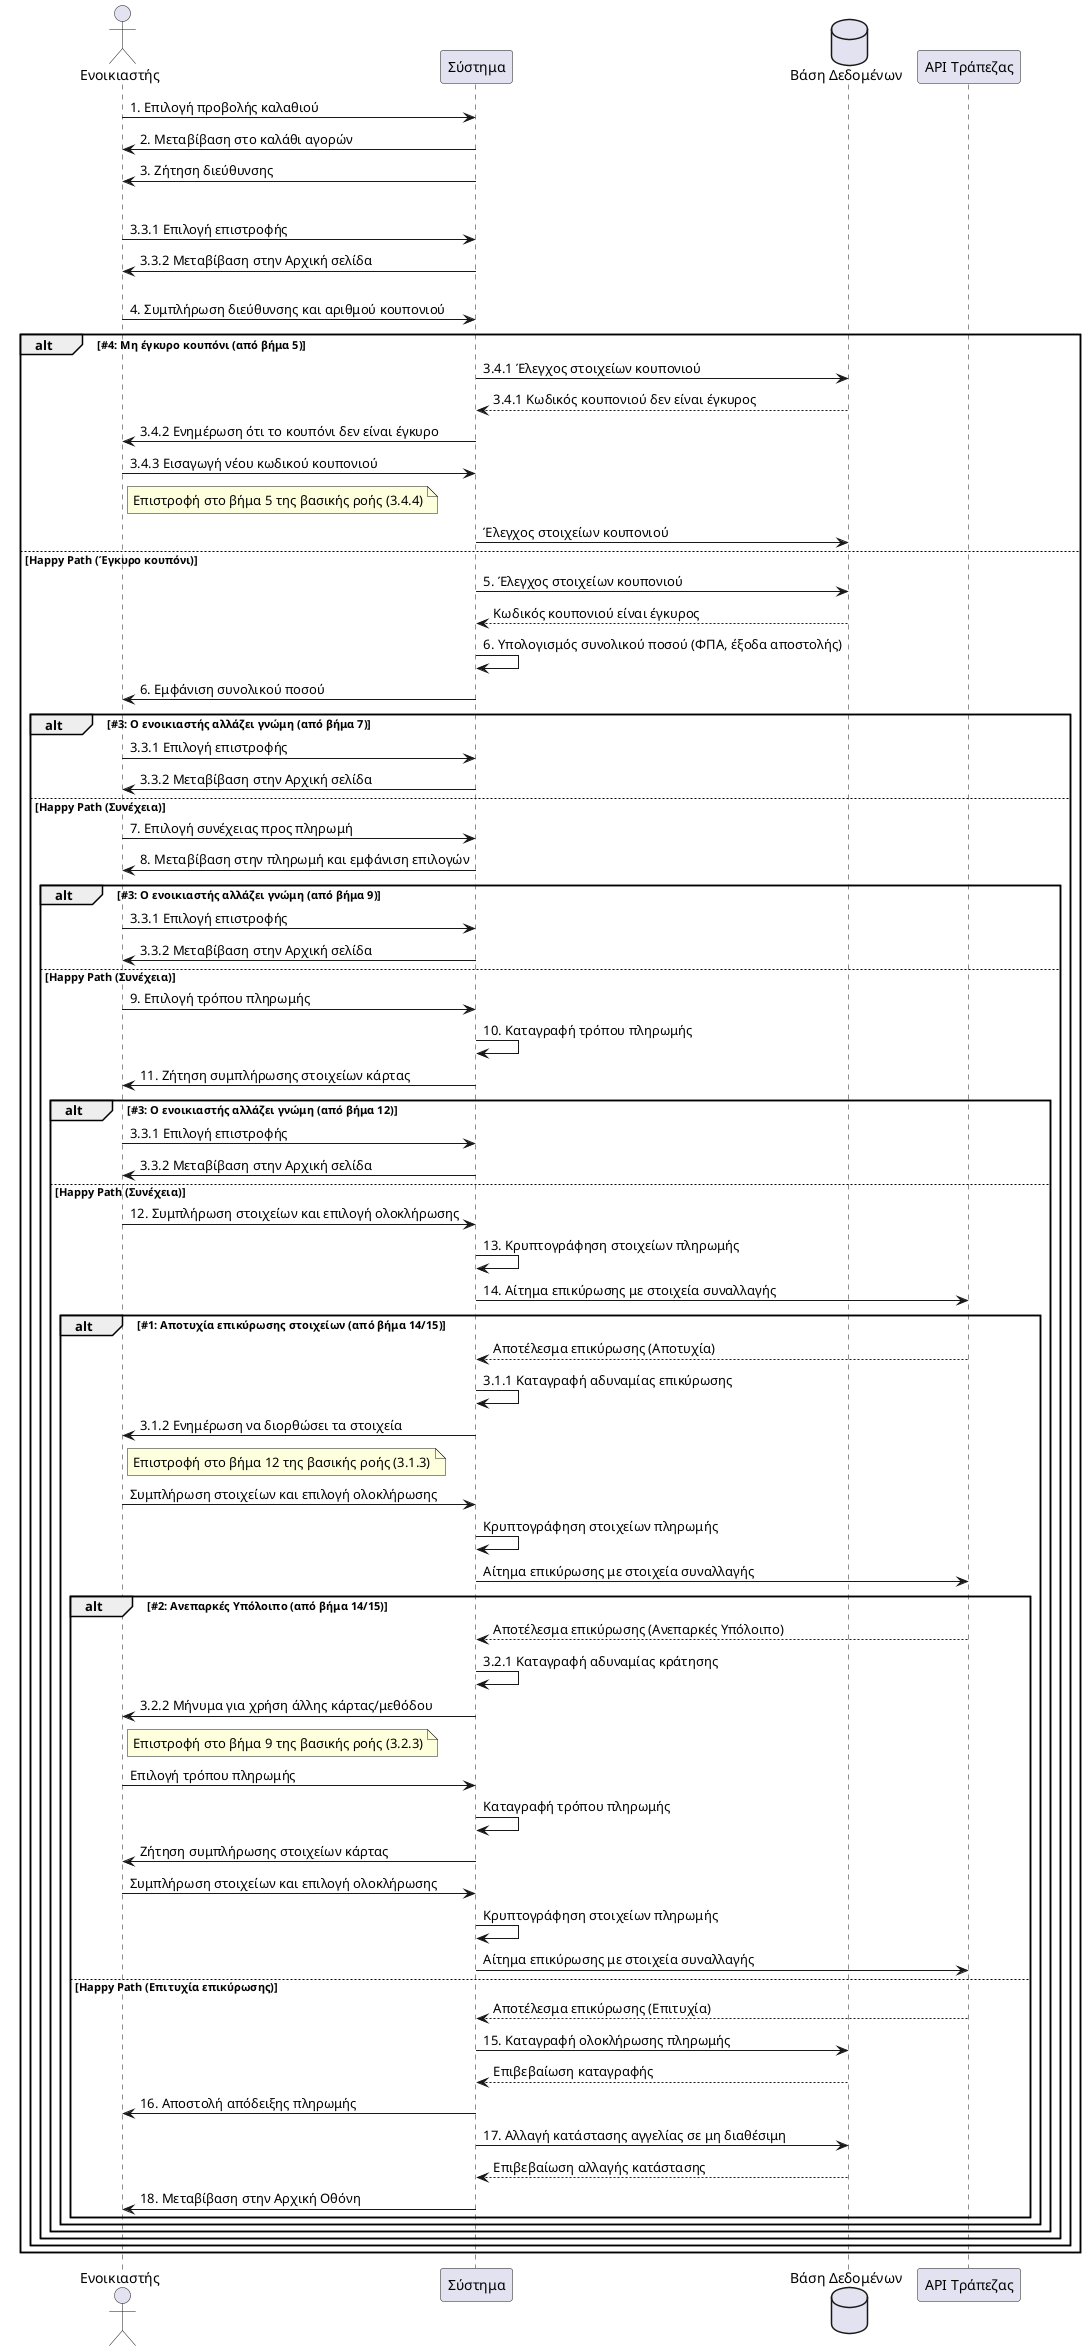

The diagram above was rendered by PlantUML. Its source (embedded in the PNG):
@startuml
actor "Ενοικιαστής" as Renter
participant "Σύστημα" as System
database "Βάση Δεδομένων" as DB
participant "API Τράπεζας" as BankAPI

Renter -> System: 1. Επιλογή προβολής καλαθιού
System -> Renter: 2. Μεταβίβαση στο καλάθι αγορών
System -> Renter: 3. Ζήτηση διεύθυνσης

alt #3: Ο ενοικιαστής αλλάζει γνώμη (από βήμα 4)
Renter -> System: 3.3.1 Επιλογή επιστροφής
System -> Renter: 3.3.2 Μεταβίβαση στην Αρχική σελίδα
else Happy Path (Συνέχεια)
Renter -> System: 4. Συμπλήρωση διεύθυνσης και αριθμού κουπονιού

alt #4: Μη έγκυρο κουπόνι (από βήμα 5)
System -> DB: 3.4.1 Έλεγχος στοιχείων κουπονιού
DB --> System: 3.4.1 Κωδικός κουπονιού δεν είναι έγκυρος
System -> Renter: 3.4.2 Ενημέρωση ότι το κουπόνι δεν είναι έγκυρο
Renter -> System: 3.4.3 Εισαγωγή νέου κωδικού κουπονιού
note right of Renter: Επιστροφή στο βήμα 5 της βασικής ροής (3.4.4)
System -> DB: Έλεγχος στοιχείων κουπονιού
else Happy Path (Έγκυρο κουπόνι)
System -> DB: 5. Έλεγχος στοιχείων κουπονιού
DB --> System: Κωδικός κουπονιού είναι έγκυρος
System -> System: 6. Υπολογισμός συνολικού ποσού (ΦΠΑ, έξοδα αποστολής)
System -> Renter: 6. Εμφάνιση συνολικού ποσού

alt #3: Ο ενοικιαστής αλλάζει γνώμη (από βήμα 7)
Renter -> System: 3.3.1 Επιλογή επιστροφής
System -> Renter: 3.3.2 Μεταβίβαση στην Αρχική σελίδα
else Happy Path (Συνέχεια)
Renter -> System: 7. Επιλογή συνέχειας προς πληρωμή
System -> Renter: 8. Μεταβίβαση στην πληρωμή και εμφάνιση επιλογών

alt #3: Ο ενοικιαστής αλλάζει γνώμη (από βήμα 9)
Renter -> System: 3.3.1 Επιλογή επιστροφής
System -> Renter: 3.3.2 Μεταβίβαση στην Αρχική σελίδα
else Happy Path (Συνέχεια)
Renter -> System: 9. Επιλογή τρόπου πληρωμής
System -> System: 10. Καταγραφή τρόπου πληρωμής
System -> Renter: 11. Ζήτηση συμπλήρωσης στοιχείων κάρτας

alt #3: Ο ενοικιαστής αλλάζει γνώμη (από βήμα 12)
Renter -> System: 3.3.1 Επιλογή επιστροφής
System -> Renter: 3.3.2 Μεταβίβαση στην Αρχική σελίδα
else Happy Path (Συνέχεια)
Renter -> System: 12. Συμπλήρωση στοιχείων και επιλογή ολοκλήρωσης
System -> System: 13. Κρυπτογράφηση στοιχείων πληρωμής
System -> BankAPI: 14. Αίτημα επικύρωσης με στοιχεία συναλλαγής

alt #1: Αποτυχία επικύρωσης στοιχείων (από βήμα 14/15)
BankAPI --> System: Αποτέλεσμα επικύρωσης (Αποτυχία)
System -> System: 3.1.1 Καταγραφή αδυναμίας επικύρωσης
System -> Renter: 3.1.2 Ενημέρωση να διορθώσει τα στοιχεία
note right of Renter: Επιστροφή στο βήμα 12 της βασικής ροής (3.1.3)
Renter -> System: Συμπλήρωση στοιχείων και επιλογή ολοκλήρωσης
System -> System: Κρυπτογράφηση στοιχείων πληρωμής
System -> BankAPI: Αίτημα επικύρωσης με στοιχεία συναλλαγής

alt #2: Ανεπαρκές Υπόλοιπο (από βήμα 14/15)
BankAPI --> System: Αποτέλεσμα επικύρωσης (Ανεπαρκές Υπόλοιπο)
System -> System: 3.2.1 Καταγραφή αδυναμίας κράτησης
System -> Renter: 3.2.2 Μήνυμα για χρήση άλλης κάρτας/μεθόδου
note right of Renter: Επιστροφή στο βήμα 9 της βασικής ροής (3.2.3)
Renter -> System: Επιλογή τρόπου πληρωμής
System -> System: Καταγραφή τρόπου πληρωμής
System -> Renter: Ζήτηση συμπλήρωσης στοιχείων κάρτας
Renter -> System: Συμπλήρωση στοιχείων και επιλογή ολοκλήρωσης
System -> System: Κρυπτογράφηση στοιχείων πληρωμής
System -> BankAPI: Αίτημα επικύρωσης με στοιχεία συναλλαγής
else Happy Path (Επιτυχία επικύρωσης)
BankAPI --> System: Αποτέλεσμα επικύρωσης (Επιτυχία)
System -> DB: 15. Καταγραφή ολοκλήρωσης πληρωμής
DB --> System: Επιβεβαίωση καταγραφής
System -> Renter: 16. Αποστολή απόδειξης πληρωμής
System -> DB: 17. Αλλαγή κατάστασης αγγελίας σε μη διαθέσιμη
DB --> System: Επιβεβαίωση αλλαγής κατάστασης
System -> Renter: 18. Μεταβίβαση στην Αρχική Οθόνη
end alt
end alt
end alt
end alt
end alt
end alt

@enduml